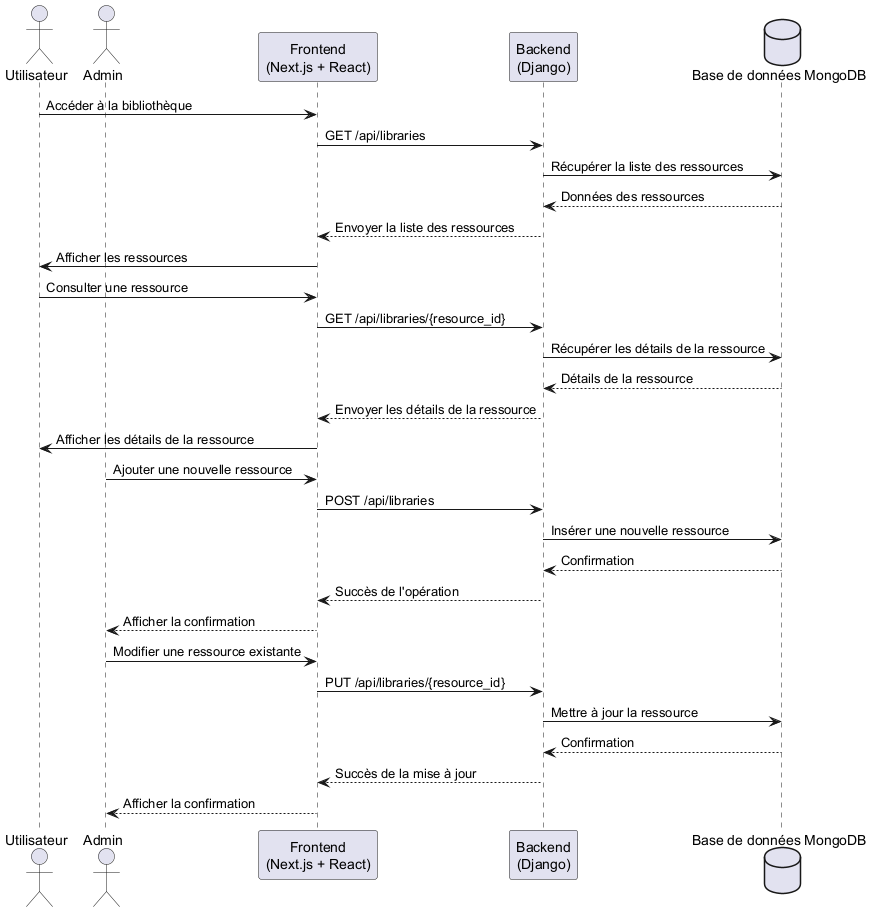

The diagram above was rendered by PlantUML. Its source (embedded in the PNG):
@startuml
actor Utilisateur
actor Admin
participant "Frontend\n(Next.js + React)" as Frontend
participant "Backend\n(Django)" as Backend
database "Base de données MongoDB" as DB

Utilisateur -> Frontend: Accéder à la bibliothèque
Frontend -> Backend: GET /api/libraries
Backend -> DB: Récupérer la liste des ressources
DB --> Backend: Données des ressources
Backend --> Frontend: Envoyer la liste des ressources
Frontend -> Utilisateur: Afficher les ressources

Utilisateur -> Frontend: Consulter une ressource
Frontend -> Backend: GET /api/libraries/{resource_id}
Backend -> DB: Récupérer les détails de la ressource
DB --> Backend: Détails de la ressource
Backend --> Frontend: Envoyer les détails de la ressource
Frontend -> Utilisateur: Afficher les détails de la ressource

Admin -> Frontend: Ajouter une nouvelle ressource
Frontend -> Backend: POST /api/libraries
Backend -> DB: Insérer une nouvelle ressource
DB --> Backend: Confirmation
Backend --> Frontend: Succès de l'opération
Frontend --> Admin: Afficher la confirmation

Admin -> Frontend: Modifier une ressource existante
Frontend -> Backend: PUT /api/libraries/{resource_id}
Backend -> DB: Mettre à jour la ressource
DB --> Backend: Confirmation
Backend --> Frontend: Succès de la mise à jour
Frontend --> Admin: Afficher la confirmation

@enduml